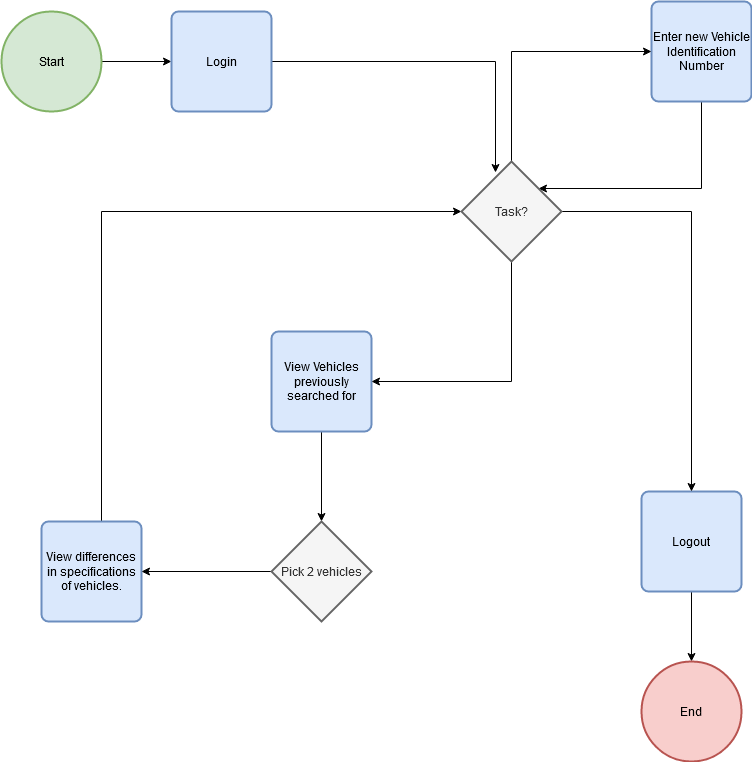

The diagram above was exported from draw.io. Its source (the exported page's mxGraphModel, read from the mxfile embedded in the PNG):
<mxGraphModel dx="1422" dy="791" grid="1" gridSize="10" guides="1" tooltips="1" connect="1" arrows="1" fold="1" page="1" pageScale="1" pageWidth="850" pageHeight="1100" math="0" shadow="0">
  <root>
    <mxCell id="0" />
    <mxCell id="1" parent="0" />
    <mxCell id="gZ4gneGspOyYquNTvMU3-14" style="edgeStyle=orthogonalEdgeStyle;rounded=0;orthogonalLoop=1;jettySize=auto;html=1;" edge="1" parent="1" source="gZ4gneGspOyYquNTvMU3-1" target="gZ4gneGspOyYquNTvMU3-3">
      <mxGeometry relative="1" as="geometry" />
    </mxCell>
    <mxCell id="gZ4gneGspOyYquNTvMU3-1" value="Start" style="strokeWidth=2;html=1;shape=mxgraph.flowchart.start_2;whiteSpace=wrap;fillColor=#d5e8d4;strokeColor=#82b366;" vertex="1" parent="1">
      <mxGeometry x="40" y="40" width="100" height="100" as="geometry" />
    </mxCell>
    <mxCell id="gZ4gneGspOyYquNTvMU3-27" style="edgeStyle=orthogonalEdgeStyle;rounded=0;orthogonalLoop=1;jettySize=auto;html=1;entryX=0.77;entryY=0.27;entryDx=0;entryDy=0;entryPerimeter=0;" edge="1" parent="1" source="gZ4gneGspOyYquNTvMU3-2" target="gZ4gneGspOyYquNTvMU3-9">
      <mxGeometry relative="1" as="geometry">
        <Array as="points">
          <mxPoint x="740" y="217" />
        </Array>
      </mxGeometry>
    </mxCell>
    <mxCell id="gZ4gneGspOyYquNTvMU3-2" value="Enter new Vehicle Identification Number" style="rounded=1;whiteSpace=wrap;html=1;absoluteArcSize=1;arcSize=14;strokeWidth=2;fillColor=#dae8fc;strokeColor=#6c8ebf;" vertex="1" parent="1">
      <mxGeometry x="690" y="30" width="100" height="100" as="geometry" />
    </mxCell>
    <mxCell id="gZ4gneGspOyYquNTvMU3-15" style="edgeStyle=orthogonalEdgeStyle;rounded=0;orthogonalLoop=1;jettySize=auto;html=1;entryX=0.34;entryY=0.11;entryDx=0;entryDy=0;entryPerimeter=0;" edge="1" parent="1" source="gZ4gneGspOyYquNTvMU3-3" target="gZ4gneGspOyYquNTvMU3-9">
      <mxGeometry relative="1" as="geometry" />
    </mxCell>
    <mxCell id="gZ4gneGspOyYquNTvMU3-3" value="Login" style="rounded=1;whiteSpace=wrap;html=1;absoluteArcSize=1;arcSize=14;strokeWidth=2;fillColor=#dae8fc;strokeColor=#6c8ebf;" vertex="1" parent="1">
      <mxGeometry x="210" y="40" width="100" height="100" as="geometry" />
    </mxCell>
    <mxCell id="gZ4gneGspOyYquNTvMU3-20" style="edgeStyle=orthogonalEdgeStyle;rounded=0;orthogonalLoop=1;jettySize=auto;html=1;" edge="1" parent="1" source="gZ4gneGspOyYquNTvMU3-4" target="gZ4gneGspOyYquNTvMU3-11">
      <mxGeometry relative="1" as="geometry" />
    </mxCell>
    <mxCell id="gZ4gneGspOyYquNTvMU3-4" value="View Vehicles previously searched for" style="rounded=1;whiteSpace=wrap;html=1;absoluteArcSize=1;arcSize=14;strokeWidth=2;fillColor=#dae8fc;strokeColor=#6c8ebf;" vertex="1" parent="1">
      <mxGeometry x="310" y="360" width="100" height="100" as="geometry" />
    </mxCell>
    <mxCell id="gZ4gneGspOyYquNTvMU3-24" style="edgeStyle=orthogonalEdgeStyle;rounded=0;orthogonalLoop=1;jettySize=auto;html=1;" edge="1" parent="1" source="gZ4gneGspOyYquNTvMU3-6" target="gZ4gneGspOyYquNTvMU3-9">
      <mxGeometry relative="1" as="geometry">
        <Array as="points">
          <mxPoint x="140" y="240" />
        </Array>
      </mxGeometry>
    </mxCell>
    <mxCell id="gZ4gneGspOyYquNTvMU3-6" value="View differences in specifications of vehicles." style="rounded=1;whiteSpace=wrap;html=1;absoluteArcSize=1;arcSize=14;strokeWidth=2;fillColor=#dae8fc;strokeColor=#6c8ebf;" vertex="1" parent="1">
      <mxGeometry x="80" y="550" width="100" height="100" as="geometry" />
    </mxCell>
    <mxCell id="gZ4gneGspOyYquNTvMU3-18" style="edgeStyle=orthogonalEdgeStyle;rounded=0;orthogonalLoop=1;jettySize=auto;html=1;entryX=0.5;entryY=0;entryDx=0;entryDy=0;entryPerimeter=0;" edge="1" parent="1" source="gZ4gneGspOyYquNTvMU3-7" target="gZ4gneGspOyYquNTvMU3-8">
      <mxGeometry relative="1" as="geometry" />
    </mxCell>
    <mxCell id="gZ4gneGspOyYquNTvMU3-7" value="Logout" style="rounded=1;whiteSpace=wrap;html=1;absoluteArcSize=1;arcSize=14;strokeWidth=2;fillColor=#dae8fc;strokeColor=#6c8ebf;" vertex="1" parent="1">
      <mxGeometry x="680" y="520" width="100" height="100" as="geometry" />
    </mxCell>
    <mxCell id="gZ4gneGspOyYquNTvMU3-8" value="End" style="strokeWidth=2;html=1;shape=mxgraph.flowchart.start_2;whiteSpace=wrap;fillColor=#f8cecc;strokeColor=#b85450;" vertex="1" parent="1">
      <mxGeometry x="680" y="690" width="100" height="100" as="geometry" />
    </mxCell>
    <mxCell id="gZ4gneGspOyYquNTvMU3-17" style="edgeStyle=orthogonalEdgeStyle;rounded=0;orthogonalLoop=1;jettySize=auto;html=1;entryX=0.5;entryY=0;entryDx=0;entryDy=0;" edge="1" parent="1" source="gZ4gneGspOyYquNTvMU3-9" target="gZ4gneGspOyYquNTvMU3-7">
      <mxGeometry relative="1" as="geometry" />
    </mxCell>
    <mxCell id="gZ4gneGspOyYquNTvMU3-25" style="edgeStyle=orthogonalEdgeStyle;rounded=0;orthogonalLoop=1;jettySize=auto;html=1;entryX=1;entryY=0.5;entryDx=0;entryDy=0;" edge="1" parent="1" source="gZ4gneGspOyYquNTvMU3-9" target="gZ4gneGspOyYquNTvMU3-4">
      <mxGeometry relative="1" as="geometry">
        <Array as="points">
          <mxPoint x="550" y="410" />
        </Array>
      </mxGeometry>
    </mxCell>
    <mxCell id="gZ4gneGspOyYquNTvMU3-26" style="edgeStyle=orthogonalEdgeStyle;rounded=0;orthogonalLoop=1;jettySize=auto;html=1;entryX=0;entryY=0.5;entryDx=0;entryDy=0;" edge="1" parent="1" source="gZ4gneGspOyYquNTvMU3-9" target="gZ4gneGspOyYquNTvMU3-2">
      <mxGeometry relative="1" as="geometry">
        <Array as="points">
          <mxPoint x="550" y="80" />
        </Array>
      </mxGeometry>
    </mxCell>
    <mxCell id="gZ4gneGspOyYquNTvMU3-9" value="Task?" style="strokeWidth=2;html=1;shape=mxgraph.flowchart.decision;whiteSpace=wrap;fillColor=#f5f5f5;strokeColor=#666666;fontColor=#333333;" vertex="1" parent="1">
      <mxGeometry x="500" y="190" width="100" height="100" as="geometry" />
    </mxCell>
    <mxCell id="gZ4gneGspOyYquNTvMU3-21" style="edgeStyle=orthogonalEdgeStyle;rounded=0;orthogonalLoop=1;jettySize=auto;html=1;entryX=1;entryY=0.5;entryDx=0;entryDy=0;" edge="1" parent="1" source="gZ4gneGspOyYquNTvMU3-11" target="gZ4gneGspOyYquNTvMU3-6">
      <mxGeometry relative="1" as="geometry" />
    </mxCell>
    <mxCell id="gZ4gneGspOyYquNTvMU3-11" value="Pick 2 vehicles" style="strokeWidth=2;html=1;shape=mxgraph.flowchart.decision;whiteSpace=wrap;fillColor=#f5f5f5;strokeColor=#666666;fontColor=#333333;" vertex="1" parent="1">
      <mxGeometry x="310" y="550" width="100" height="100" as="geometry" />
    </mxCell>
  </root>
</mxGraphModel>